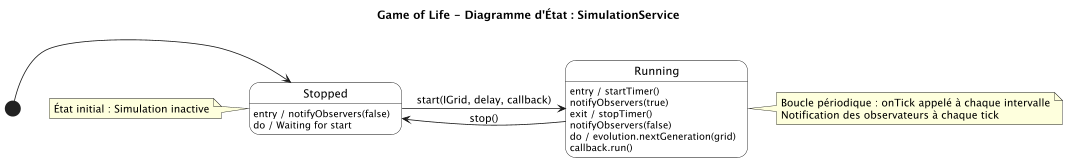

The diagram above was rendered by PlantUML. Its source (embedded in the PNG):
@startuml
scale 0.8
title "Game of Life - Diagramme d'État : SimulationService"

skinparam state {
    BackgroundColor White
    BorderColor Black
}

[*] -> Stopped

state Stopped : entry / notifyObservers(false)
state Stopped : do / Waiting for start

state Running : entry / startTimer()\nnotifyObservers(true)
state Running : exit / stopTimer()\nnotifyObservers(false)
state Running : do / evolution.nextGeneration(grid)\ncallback.run()

Stopped -> Running : start(IGrid, delay, callback)
Running -> Stopped : stop()

note right of Running
  Boucle périodique : onTick appelé à chaque intervalle
  Notification des observateurs à chaque tick
end note

note left of Stopped
  État initial : Simulation inactive
end note

@enduml